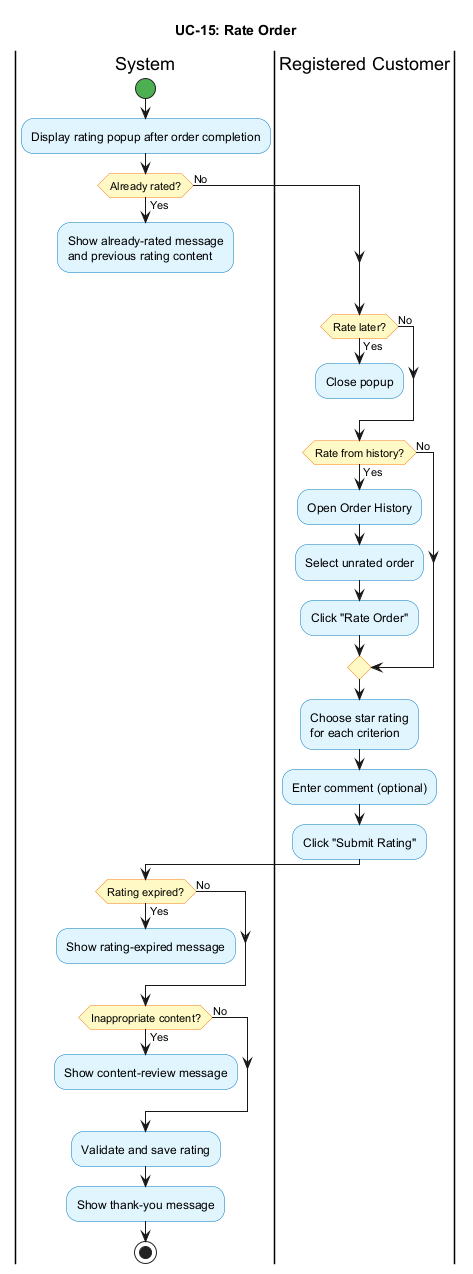

The diagram above was rendered by PlantUML. Its source (embedded in the PNG):
@startuml
title UC-15: Rate Order
skinparam shadowing false
skinparam activityBackgroundColor #E1F5FF
skinparam activityBorderColor #0277BD
skinparam activityDiamondBackgroundColor #FFF9C4
skinparam activityDiamondBorderColor #F57F17
skinparam activityStartColor #4CAF50
skinparam activityEndColor #F44336

|System|
start
:Display rating popup after order completion;
if (Already rated?) then (Yes)
  :Show already-rated message
  and previous rating content;
  detach
else (No)
endif

|Registered Customer|
if (Rate later?) then (Yes)
  :Close popup;
  detach
else (No)
endif
if (Rate from history?) then (Yes)
  :Open Order History;
  :Select unrated order;
  :Click "Rate Order";
else (No)
endif
:Choose star rating
for each criterion;
:Enter comment (optional);
:Click "Submit Rating";

|System|
if (Rating expired?) then (Yes)
  :Show rating-expired message;
  detach
else (No)
endif
if (Inappropriate content?) then (Yes)
  :Show content-review message;
  detach
else (No)
endif
:Validate and save rating;
:Show thank-you message;
stop
@enduml